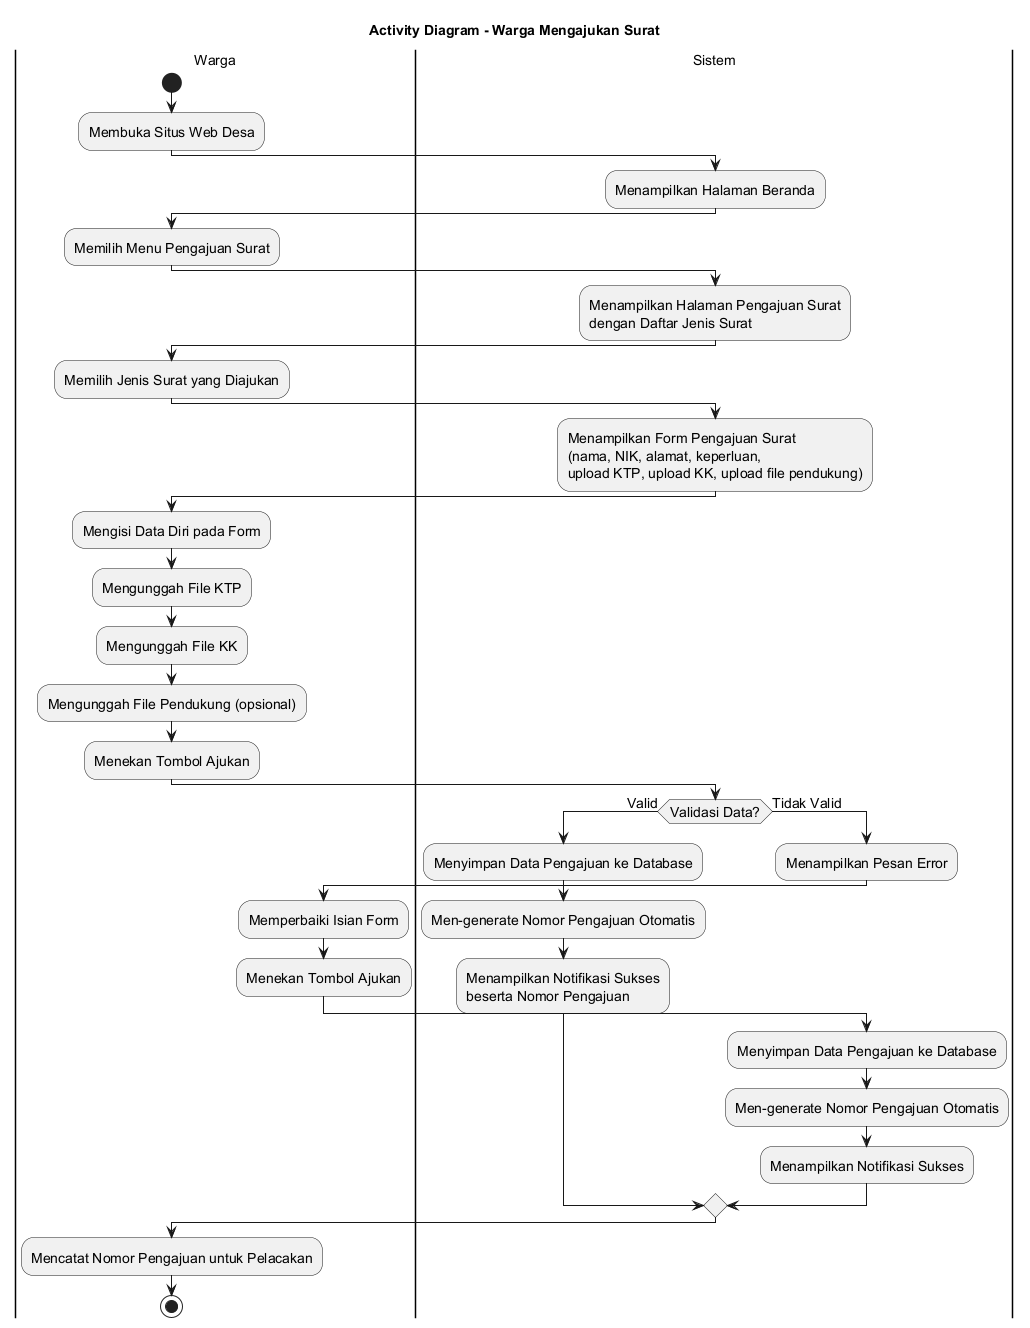

The diagram above was rendered by PlantUML. Its source (embedded in the PNG):
@startuml
skinparamlocked defaultFontSize 14
title Activity Diagram - Warga Mengajukan Surat

|Warga|
start
:Membuka Situs Web Desa;

|Sistem|
:Menampilkan Halaman Beranda;

|Warga|
:Memilih Menu Pengajuan Surat;

|Sistem|
:Menampilkan Halaman Pengajuan Surat
dengan Daftar Jenis Surat;

|Warga|
:Memilih Jenis Surat yang Diajukan;

|Sistem|
:Menampilkan Form Pengajuan Surat
(nama, NIK, alamat, keperluan,
upload KTP, upload KK, upload file pendukung);

|Warga|
:Mengisi Data Diri pada Form;
:Mengunggah File KTP;
:Mengunggah File KK;
:Mengunggah File Pendukung (opsional);
:Menekan Tombol Ajukan;

|Sistem|
if (Validasi Data?) then (Valid)
    :Menyimpan Data Pengajuan ke Database;
    :Men-generate Nomor Pengajuan Otomatis;
    :Menampilkan Notifikasi Sukses
    beserta Nomor Pengajuan;
else (Tidak Valid)
    :Menampilkan Pesan Error;
    |Warga|
    :Memperbaiki Isian Form;
    :Menekan Tombol Ajukan;
    |Sistem|
    :Menyimpan Data Pengajuan ke Database;
    :Men-generate Nomor Pengajuan Otomatis;
    :Menampilkan Notifikasi Sukses;
endif

|Warga|
:Mencatat Nomor Pengajuan untuk Pelacakan;

stop
@enduml